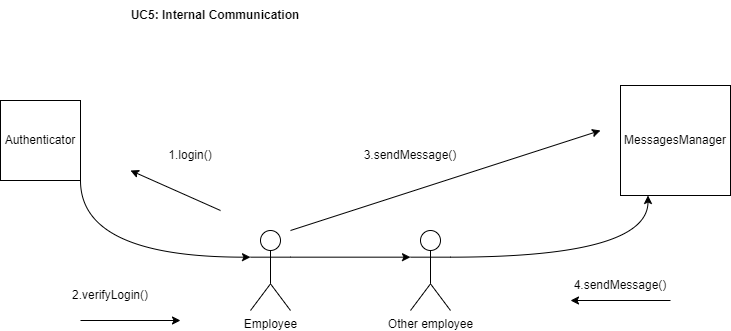

The diagram above was exported from draw.io. Its source (the exported page's mxGraphModel, read from the mxfile embedded in the PNG):
<mxGraphModel dx="1194" dy="600" grid="1" gridSize="10" guides="1" tooltips="1" connect="1" arrows="1" fold="1" page="1" pageScale="1" pageWidth="850" pageHeight="1100" math="0" shadow="0">
  <root>
    <mxCell id="0" />
    <mxCell id="1" parent="0" />
    <mxCell id="PbiIQuj8G2cnIDTItyRW-13" style="edgeStyle=orthogonalEdgeStyle;curved=1;rounded=0;orthogonalLoop=1;jettySize=auto;html=1;entryX=0.25;entryY=1;entryDx=0;entryDy=0;exitX=1;exitY=0.3333333333333333;exitDx=0;exitDy=0;exitPerimeter=0;" parent="1" source="PbiIQuj8G2cnIDTItyRW-1" target="PbiIQuj8G2cnIDTItyRW-4" edge="1">
      <mxGeometry relative="1" as="geometry" />
    </mxCell>
    <mxCell id="PbiIQuj8G2cnIDTItyRW-1" value="Other employee" style="shape=umlActor;verticalLabelPosition=bottom;verticalAlign=top;html=1;outlineConnect=0;" parent="1" vertex="1">
      <mxGeometry x="470" y="330" width="40" height="80" as="geometry" />
    </mxCell>
    <mxCell id="PbiIQuj8G2cnIDTItyRW-2" value="Employee" style="shape=umlActor;verticalLabelPosition=bottom;verticalAlign=top;html=1;outlineConnect=0;" parent="1" vertex="1">
      <mxGeometry x="310" y="330" width="40" height="80" as="geometry" />
    </mxCell>
    <mxCell id="PbiIQuj8G2cnIDTItyRW-3" value="Authenticator" style="whiteSpace=wrap;html=1;aspect=fixed;" parent="1" vertex="1">
      <mxGeometry x="60" y="200" width="80" height="80" as="geometry" />
    </mxCell>
    <mxCell id="PbiIQuj8G2cnIDTItyRW-4" value="MessagesManager" style="whiteSpace=wrap;html=1;aspect=fixed;" parent="1" vertex="1">
      <mxGeometry x="680" y="185" width="110" height="110" as="geometry" />
    </mxCell>
    <mxCell id="PbiIQuj8G2cnIDTItyRW-14" style="edgeStyle=orthogonalEdgeStyle;curved=1;rounded=0;orthogonalLoop=1;jettySize=auto;html=1;exitX=1;exitY=1;exitDx=0;exitDy=0;entryX=0;entryY=0.3333333333333333;entryDx=0;entryDy=0;entryPerimeter=0;" parent="1" source="PbiIQuj8G2cnIDTItyRW-3" target="PbiIQuj8G2cnIDTItyRW-2" edge="1">
      <mxGeometry relative="1" as="geometry" />
    </mxCell>
    <mxCell id="PbiIQuj8G2cnIDTItyRW-15" style="edgeStyle=orthogonalEdgeStyle;curved=1;rounded=0;orthogonalLoop=1;jettySize=auto;html=1;exitX=1;exitY=0.3333333333333333;exitDx=0;exitDy=0;exitPerimeter=0;entryX=0;entryY=0.3333333333333333;entryDx=0;entryDy=0;entryPerimeter=0;" parent="1" source="PbiIQuj8G2cnIDTItyRW-2" target="PbiIQuj8G2cnIDTItyRW-1" edge="1">
      <mxGeometry relative="1" as="geometry" />
    </mxCell>
    <mxCell id="PbiIQuj8G2cnIDTItyRW-16" value="" style="endArrow=classic;html=1;rounded=0;curved=1;" parent="1" edge="1">
      <mxGeometry width="50" height="50" relative="1" as="geometry">
        <mxPoint x="280" y="310" as="sourcePoint" />
        <mxPoint x="190" y="270" as="targetPoint" />
      </mxGeometry>
    </mxCell>
    <mxCell id="PbiIQuj8G2cnIDTItyRW-17" value="" style="endArrow=classic;html=1;rounded=0;curved=1;" parent="1" edge="1">
      <mxGeometry width="50" height="50" relative="1" as="geometry">
        <mxPoint x="140" y="420" as="sourcePoint" />
        <mxPoint x="240" y="420" as="targetPoint" />
      </mxGeometry>
    </mxCell>
    <mxCell id="PbiIQuj8G2cnIDTItyRW-20" value="1.login()" style="text;html=1;align=center;verticalAlign=middle;whiteSpace=wrap;rounded=0;" parent="1" vertex="1">
      <mxGeometry x="220" y="240" width="60" height="30" as="geometry" />
    </mxCell>
    <mxCell id="PbiIQuj8G2cnIDTItyRW-21" value="2.verifyLogin()" style="text;html=1;align=center;verticalAlign=middle;whiteSpace=wrap;rounded=0;" parent="1" vertex="1">
      <mxGeometry x="140" y="380" width="60" height="30" as="geometry" />
    </mxCell>
    <mxCell id="PbiIQuj8G2cnIDTItyRW-22" value="" style="endArrow=classic;html=1;rounded=0;curved=1;" parent="1" edge="1">
      <mxGeometry width="50" height="50" relative="1" as="geometry">
        <mxPoint x="350" y="330" as="sourcePoint" />
        <mxPoint x="660" y="230" as="targetPoint" />
      </mxGeometry>
    </mxCell>
    <mxCell id="PbiIQuj8G2cnIDTItyRW-24" value="3.sendMessage()" style="text;html=1;align=center;verticalAlign=middle;whiteSpace=wrap;rounded=0;" parent="1" vertex="1">
      <mxGeometry x="440" y="240" width="60" height="30" as="geometry" />
    </mxCell>
    <mxCell id="PbiIQuj8G2cnIDTItyRW-25" value="4.sendMessage()" style="text;html=1;align=center;verticalAlign=middle;whiteSpace=wrap;rounded=0;" parent="1" vertex="1">
      <mxGeometry x="650" y="370" width="60" height="30" as="geometry" />
    </mxCell>
    <mxCell id="PbiIQuj8G2cnIDTItyRW-26" value="" style="endArrow=classic;html=1;rounded=0;curved=1;" parent="1" edge="1">
      <mxGeometry width="50" height="50" relative="1" as="geometry">
        <mxPoint x="730" y="400" as="sourcePoint" />
        <mxPoint x="630" y="400" as="targetPoint" />
      </mxGeometry>
    </mxCell>
    <mxCell id="PbiIQuj8G2cnIDTItyRW-27" value="&lt;b&gt;UC5: Internal Communication&lt;/b&gt;" style="text;html=1;align=center;verticalAlign=middle;whiteSpace=wrap;rounded=0;" parent="1" vertex="1">
      <mxGeometry x="160" y="100" width="230" height="30" as="geometry" />
    </mxCell>
  </root>
</mxGraphModel>